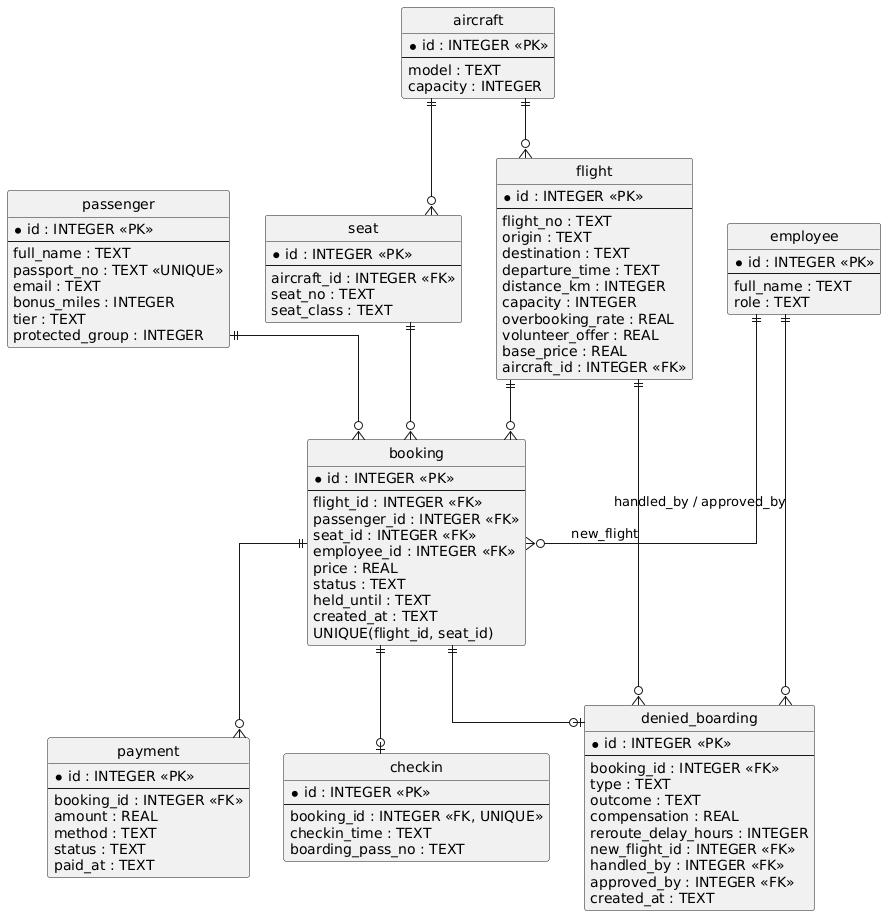

The diagram above was rendered by PlantUML. Its source (embedded in the PNG):
@startuml
hide circle
skinparam linetype ortho

entity "employee" as employee {
  * id : INTEGER <<PK>>
  --
  full_name : TEXT
  role : TEXT
}
entity "aircraft" as aircraft {
  * id : INTEGER <<PK>>
  --
  model : TEXT
  capacity : INTEGER
}
entity "flight" as flight {
  * id : INTEGER <<PK>>
  --
  flight_no : TEXT
  origin : TEXT
  destination : TEXT
  departure_time : TEXT
  distance_km : INTEGER
  capacity : INTEGER
  overbooking_rate : REAL
  volunteer_offer : REAL
  base_price : REAL
  aircraft_id : INTEGER <<FK>>
}
entity "seat" as seat {
  * id : INTEGER <<PK>>
  --
  aircraft_id : INTEGER <<FK>>
  seat_no : TEXT
  seat_class : TEXT
}
entity "passenger" as passenger {
  * id : INTEGER <<PK>>
  --
  full_name : TEXT
  passport_no : TEXT <<UNIQUE>>
  email : TEXT
  bonus_miles : INTEGER
  tier : TEXT
  protected_group : INTEGER
}
entity "booking" as booking {
  * id : INTEGER <<PK>>
  --
  flight_id : INTEGER <<FK>>
  passenger_id : INTEGER <<FK>>
  seat_id : INTEGER <<FK>>
  employee_id : INTEGER <<FK>>
  price : REAL
  status : TEXT
  held_until : TEXT
  created_at : TEXT
  UNIQUE(flight_id, seat_id)
}
entity "payment" as payment {
  * id : INTEGER <<PK>>
  --
  booking_id : INTEGER <<FK>>
  amount : REAL
  method : TEXT
  status : TEXT
  paid_at : TEXT
}
entity "checkin" as checkin {
  * id : INTEGER <<PK>>
  --
  booking_id : INTEGER <<FK, UNIQUE>>
  checkin_time : TEXT
  boarding_pass_no : TEXT
}
entity "denied_boarding" as denied_boarding {
  * id : INTEGER <<PK>>
  --
  booking_id : INTEGER <<FK>>
  type : TEXT
  outcome : TEXT
  compensation : REAL
  reroute_delay_hours : INTEGER
  new_flight_id : INTEGER <<FK>>
  handled_by : INTEGER <<FK>>
  approved_by : INTEGER <<FK>>
  created_at : TEXT
}

aircraft ||--o{ flight
aircraft ||--o{ seat
flight ||--o{ booking
passenger ||--o{ booking
seat ||--o{ booking
employee ||--o{ booking
booking ||--o{ payment
booking ||--o| checkin
booking ||--o| denied_boarding
flight ||--o{ denied_boarding : new_flight
employee ||--o{ denied_boarding : handled_by / approved_by
@enduml